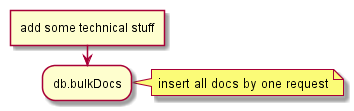

The diagram above was rendered by PlantUML. Its source (embedded in the PNG):
@startuml
:add some technical stuff]
:db.bulkDocs;
note right: insert all docs by one request
@enduml